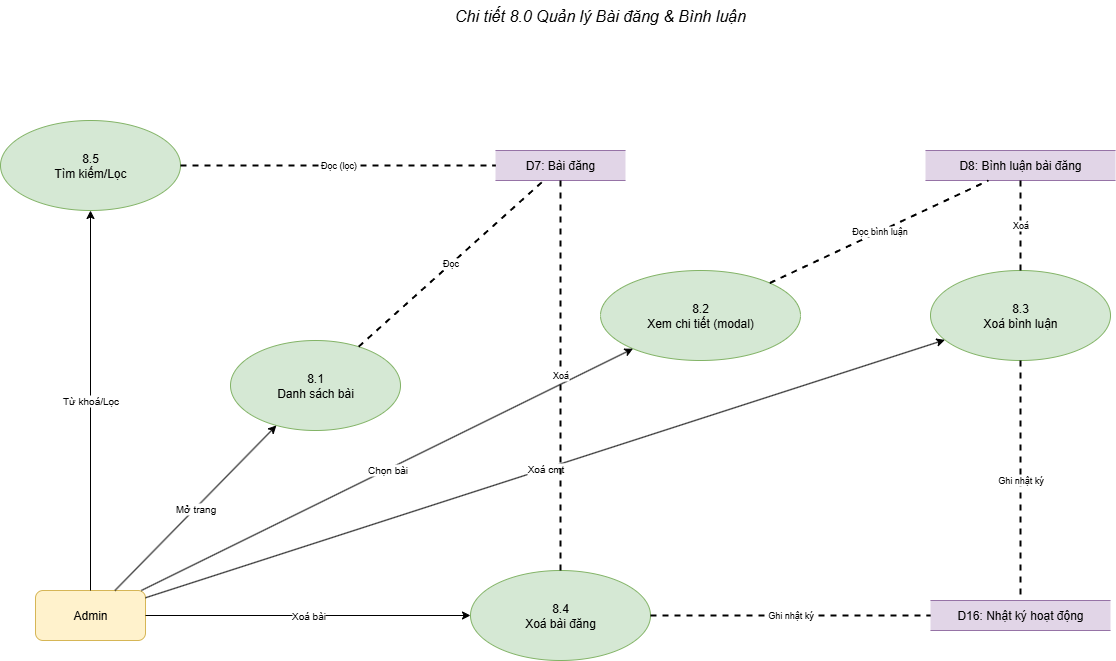

The diagram above was exported from draw.io. Its source (the exported page's mxGraphModel, read from the mxfile embedded in the PNG):
<mxGraphModel dx="1426" dy="1875" grid="1" gridSize="10" guides="1" tooltips="1" connect="1" arrows="1" fold="1" page="1" pageScale="1" pageWidth="1600" pageHeight="1000" math="0" shadow="0">
  <root>
    <mxCell id="0" />
    <mxCell id="1" parent="0" />
    <mxCell id="subtitle8" value="Chi tiết 8.0 Quản lý Bài đăng &amp; Bình luận" style="text;html=1;strokeColor=none;fillColor=none;align=center;verticalAlign=middle;whiteSpace=wrap;rounded=0;fontSize=16;fontStyle=2;" parent="1" vertex="1">
      <mxGeometry x="450" y="-130" width="600" height="30" as="geometry" />
    </mxCell>
    <mxCell id="admin8" value="Admin" style="rounded=1;whiteSpace=wrap;html=1;fillColor=#fff2cc;strokeColor=#d6b656;" parent="1" vertex="1">
      <mxGeometry x="185" y="460" width="110" height="50" as="geometry" />
    </mxCell>
    <mxCell id="p81" value="8.1&lt;div&gt;Danh sách bài&lt;/div&gt;" style="ellipse;whiteSpace=wrap;html=1;fillColor=#d5e8d4;strokeColor=#82b366;" parent="1" vertex="1">
      <mxGeometry x="380" y="210" width="170" height="90" as="geometry" />
    </mxCell>
    <mxCell id="p82" value="8.2&lt;div&gt;Xem chi tiết (modal)&lt;/div&gt;" style="ellipse;whiteSpace=wrap;html=1;fillColor=#d5e8d4;strokeColor=#82b366;" parent="1" vertex="1">
      <mxGeometry x="750" y="140" width="200" height="90" as="geometry" />
    </mxCell>
    <mxCell id="p83" value="8.3&lt;div&gt;Xoá bình luận&lt;/div&gt;" style="ellipse;whiteSpace=wrap;html=1;fillColor=#d5e8d4;strokeColor=#82b366;" parent="1" vertex="1">
      <mxGeometry x="1080" y="140" width="180" height="90" as="geometry" />
    </mxCell>
    <mxCell id="p84" value="8.4&lt;div&gt;Xoá bài đăng&lt;/div&gt;" style="ellipse;whiteSpace=wrap;html=1;fillColor=#d5e8d4;strokeColor=#82b366;" parent="1" vertex="1">
      <mxGeometry x="620" y="440" width="180" height="90" as="geometry" />
    </mxCell>
    <mxCell id="p85" value="8.5&lt;div&gt;Tìm kiếm/Lọc&lt;/div&gt;" style="ellipse;whiteSpace=wrap;html=1;fillColor=#d5e8d4;strokeColor=#82b366;" parent="1" vertex="1">
      <mxGeometry x="150" y="-10" width="180" height="90" as="geometry" />
    </mxCell>
    <mxCell id="d7_8" value="D7: Bài đăng" style="shape=partialRectangle;whiteSpace=wrap;html=1;left=0;right=0;fillColor=#e1d5e7;strokeColor=#9673a6;" parent="1" vertex="1">
      <mxGeometry x="645" y="20" width="130" height="30" as="geometry" />
    </mxCell>
    <mxCell id="d8_8" value="D8: Bình luận bài đăng" style="shape=partialRectangle;whiteSpace=wrap;html=1;left=0;right=0;fillColor=#e1d5e7;strokeColor=#9673a6;" parent="1" vertex="1">
      <mxGeometry x="1075" y="20" width="190" height="30" as="geometry" />
    </mxCell>
    <mxCell id="d16_8" value="D16: Nhật ký hoạt động" style="shape=partialRectangle;whiteSpace=wrap;html=1;left=0;right=0;fillColor=#e1d5e7;strokeColor=#9673a6;" parent="1" vertex="1">
      <mxGeometry x="1080" y="470" width="180" height="30" as="geometry" />
    </mxCell>
    <mxCell id="a8p81" value="Mở trang" style="endArrow=classic;html=1;fontSize=10;" parent="1" source="admin8" target="p81" edge="1">
      <mxGeometry relative="1" as="geometry" />
    </mxCell>
    <mxCell id="a8p82" value="Chọn bài" style="endArrow=classic;html=1;fontSize=10;" parent="1" source="admin8" target="p82" edge="1">
      <mxGeometry relative="1" as="geometry" />
    </mxCell>
    <mxCell id="a8p83" value="Xoá cmt" style="endArrow=classic;html=1;fontSize=10;" parent="1" source="admin8" target="p83" edge="1">
      <mxGeometry relative="1" as="geometry" />
    </mxCell>
    <mxCell id="a8p84" value="Xoá bài" style="endArrow=classic;html=1;fontSize=10;" parent="1" source="admin8" target="p84" edge="1">
      <mxGeometry relative="1" as="geometry" />
    </mxCell>
    <mxCell id="a8p85" value="Từ khoá/Lọc" style="endArrow=classic;html=1;fontSize=10;" parent="1" source="admin8" target="p85" edge="1">
      <mxGeometry relative="1" as="geometry" />
    </mxCell>
    <mxCell id="p81d7" value="Đọc" style="endArrow=none;dashed=1;html=1;strokeWidth=2;fontSize=9;" parent="1" source="p81" target="d7_8" edge="1">
      <mxGeometry relative="1" as="geometry" />
    </mxCell>
    <mxCell id="p82d8" value="Đọc bình luận" style="endArrow=none;dashed=1;html=1;strokeWidth=2;fontSize=9;" parent="1" source="p82" target="d8_8" edge="1">
      <mxGeometry relative="1" as="geometry" />
    </mxCell>
    <mxCell id="p83d8" value="Xoá" style="endArrow=none;dashed=1;html=1;strokeWidth=2;fontSize=9;" parent="1" source="p83" target="d8_8" edge="1">
      <mxGeometry relative="1" as="geometry" />
    </mxCell>
    <mxCell id="p84d7" value="Xoá" style="endArrow=none;dashed=1;html=1;strokeWidth=2;fontSize=9;" parent="1" source="p84" target="d7_8" edge="1">
      <mxGeometry relative="1" as="geometry" />
    </mxCell>
    <mxCell id="p85d7" value="Đọc (lọc)" style="endArrow=none;dashed=1;html=1;strokeWidth=2;fontSize=9;" parent="1" source="p85" target="d7_8" edge="1">
      <mxGeometry relative="1" as="geometry" />
    </mxCell>
    <mxCell id="p83d16" value="Ghi nhật ký" style="endArrow=none;dashed=1;html=1;strokeWidth=2;fontSize=9;" parent="1" source="p83" target="d16_8" edge="1">
      <mxGeometry relative="1" as="geometry" />
    </mxCell>
    <mxCell id="p84d16" value="Ghi nhật ký" style="endArrow=none;dashed=1;html=1;strokeWidth=2;fontSize=9;" parent="1" source="p84" target="d16_8" edge="1">
      <mxGeometry relative="1" as="geometry" />
    </mxCell>
  </root>
</mxGraphModel>